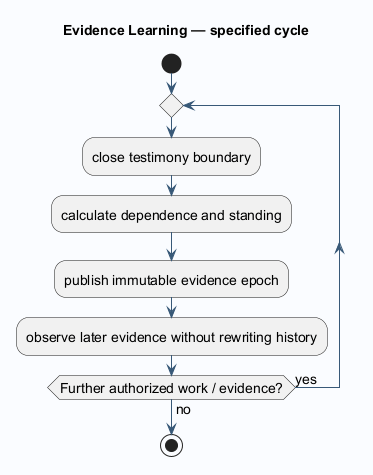

The diagram above was rendered by PlantUML. Its source (embedded in the PNG):
@startuml
!pragma layout smetana
skinparam backgroundColor #FAFCFF
skinparam shadowing false
skinparam defaultFontName SansSerif
skinparam defaultFontSize 14
skinparam ArrowColor #385978
skinparam componentBackgroundColor #E6EFF7
skinparam classBackgroundColor #E6EFF7
title Evidence Learning — specified cycle
start
repeat
:close testimony boundary;
:calculate dependence and standing;
:publish immutable evidence epoch;
:observe later evidence without rewriting history;
repeat while (Further authorized work / evidence?) is (yes) not (no)
stop
@enduml